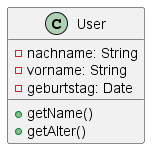

The diagram above was rendered by PlantUML. Its source (embedded in the PNG):
@startuml
class User {
  - nachname: String
  - vorname: String
  - geburtstag: Date
  + getName()
  + getAlter()
}
@enduml